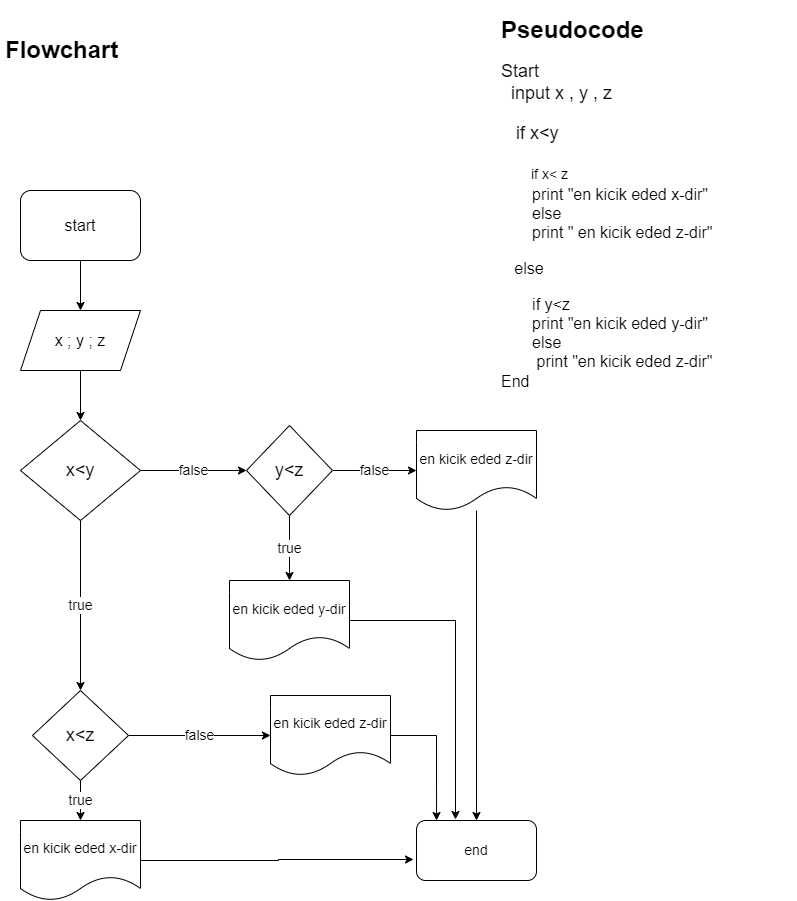

The diagram above was exported from draw.io. Its source (the exported page's mxGraphModel, read from the mxfile embedded in the PNG):
<mxGraphModel dx="1102" dy="557" grid="1" gridSize="10" guides="1" tooltips="1" connect="1" arrows="1" fold="1" page="1" pageScale="1" pageWidth="827" pageHeight="1169" math="0" shadow="0">
  <root>
    <mxCell id="0" />
    <mxCell id="1" parent="0" />
    <mxCell id="SW_583HNiiP5_oK31ts0-3" style="edgeStyle=orthogonalEdgeStyle;rounded=0;orthogonalLoop=1;jettySize=auto;html=1;entryX=0.5;entryY=0;entryDx=0;entryDy=0;" parent="1" source="SW_583HNiiP5_oK31ts0-1" target="SW_583HNiiP5_oK31ts0-2" edge="1">
      <mxGeometry relative="1" as="geometry" />
    </mxCell>
    <mxCell id="SW_583HNiiP5_oK31ts0-1" value="&lt;font size=&quot;3&quot;&gt;start&lt;/font&gt;" style="rounded=1;whiteSpace=wrap;html=1;" parent="1" vertex="1">
      <mxGeometry x="44" y="240" width="120" height="70" as="geometry" />
    </mxCell>
    <mxCell id="SW_583HNiiP5_oK31ts0-5" style="edgeStyle=orthogonalEdgeStyle;rounded=0;orthogonalLoop=1;jettySize=auto;html=1;exitX=0.5;exitY=1;exitDx=0;exitDy=0;entryX=0.5;entryY=0;entryDx=0;entryDy=0;" parent="1" source="SW_583HNiiP5_oK31ts0-2" target="SW_583HNiiP5_oK31ts0-4" edge="1">
      <mxGeometry relative="1" as="geometry" />
    </mxCell>
    <mxCell id="SW_583HNiiP5_oK31ts0-2" value="&lt;font size=&quot;3&quot;&gt;x ; y ; z&lt;/font&gt;" style="shape=parallelogram;perimeter=parallelogramPerimeter;whiteSpace=wrap;html=1;fixedSize=1;" parent="1" vertex="1">
      <mxGeometry x="44" y="360" width="120" height="60" as="geometry" />
    </mxCell>
    <mxCell id="SW_583HNiiP5_oK31ts0-27" value="true" style="edgeStyle=orthogonalEdgeStyle;rounded=0;orthogonalLoop=1;jettySize=auto;html=1;entryX=0.5;entryY=0;entryDx=0;entryDy=0;fontSize=14;" parent="1" source="SW_583HNiiP5_oK31ts0-4" target="UgPDgDC98v-yj-gFOwJO-3" edge="1">
      <mxGeometry relative="1" as="geometry">
        <mxPoint x="104" y="650" as="targetPoint" />
      </mxGeometry>
    </mxCell>
    <mxCell id="UgPDgDC98v-yj-gFOwJO-18" value="false" style="edgeStyle=orthogonalEdgeStyle;rounded=0;orthogonalLoop=1;jettySize=auto;html=1;fontSize=14;" edge="1" parent="1" source="SW_583HNiiP5_oK31ts0-4" target="UgPDgDC98v-yj-gFOwJO-4">
      <mxGeometry relative="1" as="geometry" />
    </mxCell>
    <mxCell id="SW_583HNiiP5_oK31ts0-4" value="&lt;font style=&quot;font-size: 18px&quot;&gt;x&amp;lt;y&lt;/font&gt;" style="rhombus;whiteSpace=wrap;html=1;" parent="1" vertex="1">
      <mxGeometry x="44" y="470" width="120" height="100" as="geometry" />
    </mxCell>
    <mxCell id="SW_583HNiiP5_oK31ts0-22" style="edgeStyle=orthogonalEdgeStyle;rounded=0;orthogonalLoop=1;jettySize=auto;html=1;exitX=0.5;exitY=1;exitDx=0;exitDy=0;fontSize=18;" parent="1" source="SW_583HNiiP5_oK31ts0-4" target="SW_583HNiiP5_oK31ts0-4" edge="1">
      <mxGeometry relative="1" as="geometry" />
    </mxCell>
    <mxCell id="UgPDgDC98v-yj-gFOwJO-1" value="&lt;h1&gt;Flowchart&lt;/h1&gt;" style="text;html=1;strokeColor=none;fillColor=none;spacing=5;spacingTop=-20;whiteSpace=wrap;overflow=hidden;rounded=0;" vertex="1" parent="1">
      <mxGeometry x="24" y="80" width="190" height="120" as="geometry" />
    </mxCell>
    <mxCell id="UgPDgDC98v-yj-gFOwJO-2" value="&lt;h1&gt;Pseudocode&lt;/h1&gt;&lt;div&gt;&lt;font style=&quot;font-size: 18px&quot;&gt;Start&lt;/font&gt;&lt;/div&gt;&lt;div&gt;&lt;font style=&quot;font-size: 18px&quot;&gt;&amp;nbsp; input x , y , z&lt;/font&gt;&lt;/div&gt;&lt;h6&gt;&lt;span style=&quot;font-size: 18px ; font-weight: normal&quot;&gt;&amp;nbsp; &amp;nbsp;if x&amp;lt;y&amp;nbsp;&lt;/span&gt;&lt;/h6&gt;&lt;div&gt;&lt;span style=&quot;font-size: 18px&quot;&gt;&amp;nbsp; &amp;nbsp; &amp;nbsp; &lt;/span&gt;&lt;font style=&quot;font-size: 14px&quot;&gt;if x&amp;lt; z&lt;/font&gt;&lt;span style=&quot;font-size: 18px&quot;&gt;&amp;nbsp;&lt;/span&gt;&lt;/div&gt;&lt;div&gt;&lt;span style=&quot;font-size: medium&quot;&gt;&amp;nbsp; &amp;nbsp; &amp;nbsp; &amp;nbsp;print &quot;en kicik eded x-dir&quot;&lt;/span&gt;&lt;br&gt;&lt;/div&gt;&lt;div&gt;&lt;span style=&quot;font-size: medium&quot;&gt;&amp;nbsp; &amp;nbsp; &amp;nbsp; &amp;nbsp;else&amp;nbsp;&lt;/span&gt;&lt;/div&gt;&lt;div&gt;&lt;span style=&quot;font-size: medium&quot;&gt;&amp;nbsp; &amp;nbsp; &amp;nbsp; &amp;nbsp;print &quot; en kicik eded z-dir&quot;&lt;/span&gt;&lt;/div&gt;&lt;h5&gt;&lt;font size=&quot;3&quot;&gt;&amp;nbsp; &amp;nbsp;&lt;span style=&quot;font-weight: normal&quot;&gt;else&lt;/span&gt;&lt;/font&gt;&lt;/h5&gt;&lt;div&gt;&lt;font size=&quot;3&quot;&gt;&amp;nbsp; &amp;nbsp; &amp;nbsp; &amp;nbsp;if y&amp;lt;z&lt;/font&gt;&lt;/div&gt;&lt;div&gt;&lt;font size=&quot;3&quot;&gt;&amp;nbsp; &amp;nbsp; &amp;nbsp; &amp;nbsp;print &quot;en kicik eded y-dir&quot;&lt;/font&gt;&lt;/div&gt;&lt;div&gt;&lt;font size=&quot;3&quot;&gt;&amp;nbsp; &amp;nbsp; &amp;nbsp; &amp;nbsp;else&amp;nbsp;&lt;/font&gt;&lt;/div&gt;&lt;div&gt;&lt;font size=&quot;3&quot;&gt;&amp;nbsp; &amp;nbsp; &amp;nbsp; &amp;nbsp; print &quot;en kicik eded z-dir&quot;&lt;/font&gt;&lt;/div&gt;&lt;div&gt;&lt;font size=&quot;3&quot;&gt;End&lt;/font&gt;&lt;/div&gt;&lt;div&gt;&lt;font size=&quot;3&quot;&gt;&amp;nbsp;&lt;/font&gt;&lt;/div&gt;" style="text;html=1;strokeColor=none;fillColor=none;spacing=5;spacingTop=-20;whiteSpace=wrap;overflow=hidden;rounded=0;" vertex="1" parent="1">
      <mxGeometry x="520" y="60" width="300" height="400" as="geometry" />
    </mxCell>
    <mxCell id="UgPDgDC98v-yj-gFOwJO-13" value="false" style="edgeStyle=orthogonalEdgeStyle;rounded=0;orthogonalLoop=1;jettySize=auto;html=1;fontSize=14;" edge="1" parent="1" source="UgPDgDC98v-yj-gFOwJO-3" target="UgPDgDC98v-yj-gFOwJO-9">
      <mxGeometry relative="1" as="geometry" />
    </mxCell>
    <mxCell id="UgPDgDC98v-yj-gFOwJO-16" value="true" style="edgeStyle=orthogonalEdgeStyle;rounded=0;orthogonalLoop=1;jettySize=auto;html=1;fontSize=14;" edge="1" parent="1" source="UgPDgDC98v-yj-gFOwJO-3" target="UgPDgDC98v-yj-gFOwJO-8">
      <mxGeometry relative="1" as="geometry" />
    </mxCell>
    <mxCell id="UgPDgDC98v-yj-gFOwJO-3" value="x&amp;lt;z" style="rhombus;whiteSpace=wrap;html=1;fontSize=18;" vertex="1" parent="1">
      <mxGeometry x="56" y="740" width="96" height="90" as="geometry" />
    </mxCell>
    <mxCell id="UgPDgDC98v-yj-gFOwJO-15" value="false" style="edgeStyle=orthogonalEdgeStyle;rounded=0;orthogonalLoop=1;jettySize=auto;html=1;fontSize=14;" edge="1" parent="1" source="UgPDgDC98v-yj-gFOwJO-4" target="UgPDgDC98v-yj-gFOwJO-5">
      <mxGeometry relative="1" as="geometry" />
    </mxCell>
    <mxCell id="UgPDgDC98v-yj-gFOwJO-17" value="true" style="edgeStyle=orthogonalEdgeStyle;rounded=0;orthogonalLoop=1;jettySize=auto;html=1;fontSize=14;" edge="1" parent="1" source="UgPDgDC98v-yj-gFOwJO-4" target="UgPDgDC98v-yj-gFOwJO-6">
      <mxGeometry relative="1" as="geometry" />
    </mxCell>
    <mxCell id="UgPDgDC98v-yj-gFOwJO-4" value="y&amp;lt;z" style="rhombus;whiteSpace=wrap;html=1;fontSize=18;" vertex="1" parent="1">
      <mxGeometry x="270" y="475" width="86" height="90" as="geometry" />
    </mxCell>
    <mxCell id="UgPDgDC98v-yj-gFOwJO-20" style="edgeStyle=orthogonalEdgeStyle;rounded=0;orthogonalLoop=1;jettySize=auto;html=1;fontSize=14;" edge="1" parent="1" source="UgPDgDC98v-yj-gFOwJO-5" target="UgPDgDC98v-yj-gFOwJO-19">
      <mxGeometry relative="1" as="geometry" />
    </mxCell>
    <mxCell id="UgPDgDC98v-yj-gFOwJO-5" value="&lt;font style=&quot;font-size: 14px&quot;&gt;en kicik eded z-dir&lt;/font&gt;" style="shape=document;whiteSpace=wrap;html=1;boundedLbl=1;fontSize=18;" vertex="1" parent="1">
      <mxGeometry x="440" y="480" width="120" height="80" as="geometry" />
    </mxCell>
    <mxCell id="UgPDgDC98v-yj-gFOwJO-21" style="edgeStyle=orthogonalEdgeStyle;rounded=0;orthogonalLoop=1;jettySize=auto;html=1;fontSize=14;entryX=0.325;entryY=-0.017;entryDx=0;entryDy=0;entryPerimeter=0;" edge="1" parent="1" source="UgPDgDC98v-yj-gFOwJO-6" target="UgPDgDC98v-yj-gFOwJO-19">
      <mxGeometry relative="1" as="geometry">
        <mxPoint x="460" y="670" as="targetPoint" />
      </mxGeometry>
    </mxCell>
    <mxCell id="UgPDgDC98v-yj-gFOwJO-6" value="&lt;font style=&quot;font-size: 14px&quot;&gt;en kicik eded y-dir&lt;/font&gt;" style="shape=document;whiteSpace=wrap;html=1;boundedLbl=1;fontSize=18;" vertex="1" parent="1">
      <mxGeometry x="253" y="630" width="120" height="80" as="geometry" />
    </mxCell>
    <mxCell id="UgPDgDC98v-yj-gFOwJO-24" style="edgeStyle=orthogonalEdgeStyle;rounded=0;orthogonalLoop=1;jettySize=auto;html=1;entryX=-0.025;entryY=0.65;entryDx=0;entryDy=0;entryPerimeter=0;fontSize=14;" edge="1" parent="1" source="UgPDgDC98v-yj-gFOwJO-8" target="UgPDgDC98v-yj-gFOwJO-19">
      <mxGeometry relative="1" as="geometry" />
    </mxCell>
    <mxCell id="UgPDgDC98v-yj-gFOwJO-8" value="en kicik eded x-dir" style="shape=document;whiteSpace=wrap;html=1;boundedLbl=1;fontSize=14;" vertex="1" parent="1">
      <mxGeometry x="44" y="870" width="120" height="80" as="geometry" />
    </mxCell>
    <mxCell id="UgPDgDC98v-yj-gFOwJO-25" style="edgeStyle=orthogonalEdgeStyle;rounded=0;orthogonalLoop=1;jettySize=auto;html=1;fontSize=14;entryX=0.167;entryY=0;entryDx=0;entryDy=0;entryPerimeter=0;" edge="1" parent="1" source="UgPDgDC98v-yj-gFOwJO-9" target="UgPDgDC98v-yj-gFOwJO-19">
      <mxGeometry relative="1" as="geometry">
        <mxPoint x="460" y="785" as="targetPoint" />
      </mxGeometry>
    </mxCell>
    <mxCell id="UgPDgDC98v-yj-gFOwJO-9" value="en kicik eded z-dir" style="shape=document;whiteSpace=wrap;html=1;boundedLbl=1;fontSize=14;" vertex="1" parent="1">
      <mxGeometry x="294" y="745" width="120" height="80" as="geometry" />
    </mxCell>
    <mxCell id="UgPDgDC98v-yj-gFOwJO-19" value="end" style="rounded=1;whiteSpace=wrap;html=1;fontSize=14;" vertex="1" parent="1">
      <mxGeometry x="440" y="870" width="120" height="60" as="geometry" />
    </mxCell>
  </root>
</mxGraphModel>